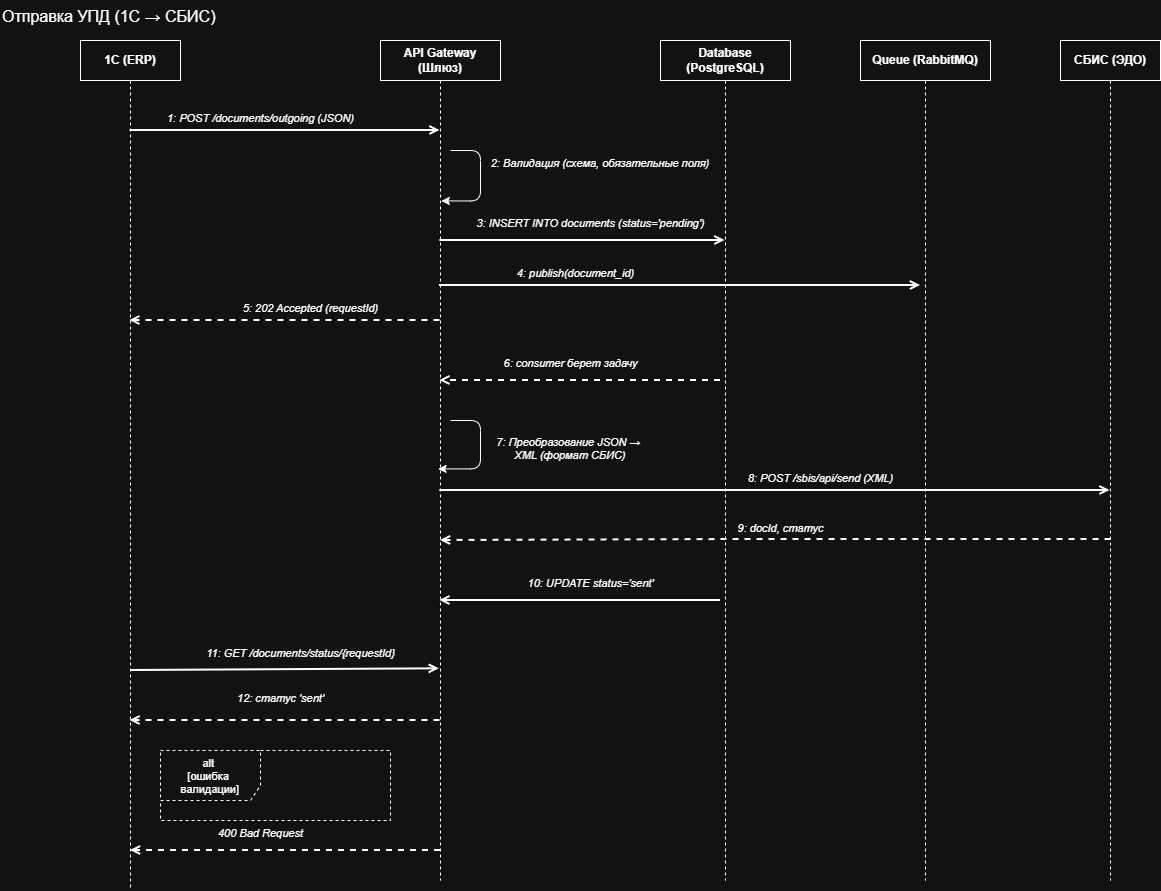

The diagram above was exported from draw.io. Its source (the exported page's mxGraphModel, read from the mxfile embedded in the PNG):
<mxGraphModel dx="2353" dy="1340" grid="1" gridSize="10" guides="1" tooltips="1" connect="1" arrows="1" fold="1" page="1" pageScale="1" pageWidth="1200" pageHeight="900" math="0" shadow="0">
  <root>
    <mxCell id="0" />
    <mxCell id="1" parent="0" />
    <mxCell id="l_1c" parent="1" style="shape=umlLifeline;perimeter=lifelinePerimeter;whiteSpace=wrap;html=1;container=1;recursiveResize=0;collapsible=0;fontSize=12;fontStyle=1;" value="1С (ERP)" vertex="1">
      <mxGeometry height="850" width="100" x="80" y="40" as="geometry" />
    </mxCell>
    <mxCell id="alt_return" edge="1" parent="l_1c" style="edgeStyle=orthogonalEdgeStyle;rounded=0;orthogonalLoop=1;jettySize=auto;html=1;endArrow=open;endFill=0;strokeWidth=2;dashed=1;">
      <mxGeometry relative="1" x="0.2" as="geometry">
        <Array as="points">
          <mxPoint x="230" y="680" />
          <mxPoint x="230" y="680" />
        </Array>
        <mxPoint x="359.5" y="680" as="sourcePoint" />
        <mxPoint x="49.5" y="680" as="targetPoint" />
      </mxGeometry>
    </mxCell>
    <mxCell id="l_gw" parent="1" style="shape=umlLifeline;perimeter=lifelinePerimeter;whiteSpace=wrap;html=1;container=1;recursiveResize=0;collapsible=0;fontSize=12;fontStyle=1;" value="API Gateway (Шлюз)" vertex="1">
      <mxGeometry height="840" width="120" x="380" y="40" as="geometry" />
    </mxCell>
    <mxCell id="DDra63YkjzUkSE2Q0Xwl-1" edge="1" parent="l_gw" style="edgeStyle=orthogonalEdgeStyle;rounded=0;orthogonalLoop=1;jettySize=auto;html=1;endArrow=open;endFill=0;strokeWidth=2;dashed=1;">
      <mxGeometry relative="1" x="0.2" as="geometry">
        <Array as="points">
          <mxPoint x="-69.5" y="810" />
          <mxPoint x="-69.5" y="810" />
        </Array>
        <mxPoint x="60" y="810" as="sourcePoint" />
        <mxPoint x="-250" y="810" as="targetPoint" />
      </mxGeometry>
    </mxCell>
    <mxCell id="l_db" parent="1" style="shape=umlLifeline;perimeter=lifelinePerimeter;whiteSpace=wrap;html=1;container=1;recursiveResize=0;collapsible=0;fontSize=12;fontStyle=1;" value="Database (PostgreSQL)" vertex="1">
      <mxGeometry height="840" width="130" x="660" y="40" as="geometry" />
    </mxCell>
    <mxCell id="arrow3" edge="1" parent="l_db" style="edgeStyle=orthogonalEdgeStyle;rounded=0;orthogonalLoop=1;jettySize=auto;html=1;endArrow=open;endFill=0;strokeWidth=2;exitX=0.492;exitY=0.284;exitDx=0;exitDy=0;exitPerimeter=0;entryX=0.462;entryY=0.284;entryDx=0;entryDy=0;entryPerimeter=0;">
      <mxGeometry relative="1" x="0.2" as="geometry">
        <mxPoint x="-221.02000000000004" y="245.00000000000006" as="sourcePoint" />
        <mxPoint x="260" y="245.00000000000006" as="targetPoint" />
      </mxGeometry>
    </mxCell>
    <mxCell id="l_q" parent="1" style="shape=umlLifeline;perimeter=lifelinePerimeter;whiteSpace=wrap;html=1;container=1;recursiveResize=0;collapsible=0;fontSize=12;fontStyle=1;" value="Queue (RabbitMQ)" vertex="1">
      <mxGeometry height="840" width="130" x="860" y="40" as="geometry" />
    </mxCell>
    <mxCell id="l_sbis" parent="1" style="shape=umlLifeline;perimeter=lifelinePerimeter;whiteSpace=wrap;html=1;container=1;recursiveResize=0;collapsible=0;fontSize=12;fontStyle=1;" value="СБИС (ЭДО)" vertex="1">
      <mxGeometry height="840" width="100" x="1060" y="40" as="geometry" />
    </mxCell>
    <mxCell id="arrow1" edge="1" parent="1" style="edgeStyle=orthogonalEdgeStyle;rounded=0;orthogonalLoop=1;jettySize=auto;html=1;endArrow=open;endFill=0;strokeWidth=2;">
      <mxGeometry relative="1" x="0.2" as="geometry">
        <Array as="points">
          <mxPoint x="330" y="130" />
          <mxPoint x="330" y="130" />
        </Array>
        <mxPoint x="129.5" y="130" as="sourcePoint" />
        <mxPoint x="439.5" y="130" as="targetPoint" />
      </mxGeometry>
    </mxCell>
    <mxCell id="arrow1_label" parent="1" style="text;html=1;align=center;verticalAlign=middle;fontSize=11;fontStyle=2;" value="1: POST /documents/outgoing (JSON)" vertex="1">
      <mxGeometry height="25" width="200" x="160" y="105" as="geometry" />
    </mxCell>
    <mxCell id="self1" edge="1" parent="1" style="shape=umlSelfEdge;fontSize=11;fontStyle=2;entryX=0.507;entryY=0.191;entryDx=0;entryDy=0;entryPerimeter=0;edgeStyle=entityRelationEdgeStyle;" target="l_gw" value="2: Валидация (схема, обязательные поля)">
      <mxGeometry relative="1" x="-0.2855" y="120" as="geometry">
        <mxPoint as="offset" />
        <mxPoint x="450" y="150" as="sourcePoint" />
        <mxPoint x="539.75" y="440" as="targetPoint" />
      </mxGeometry>
    </mxCell>
    <mxCell id="arrow2" edge="1" parent="1" source="l_gw" style="edgeStyle=orthogonalEdgeStyle;rounded=0;orthogonalLoop=1;jettySize=auto;html=1;endArrow=open;endFill=0;strokeWidth=2;" target="l_db">
      <mxGeometry relative="1" x="0.2" as="geometry">
        <Array as="points">
          <mxPoint x="640" y="240" />
          <mxPoint x="640" y="240" />
        </Array>
        <mxPoint x="500" y="210" as="sourcePoint" />
        <mxPoint x="660" y="210" as="targetPoint" />
      </mxGeometry>
    </mxCell>
    <mxCell id="arrow2_label" parent="1" style="text;html=1;align=center;verticalAlign=middle;fontSize=11;fontStyle=2;" value="3: INSERT INTO documents (status='pending')" vertex="1">
      <mxGeometry height="25" width="200" x="490" y="210" as="geometry" />
    </mxCell>
    <mxCell id="arrow3_label" parent="1" style="text;html=1;align=center;verticalAlign=middle;fontSize=11;fontStyle=2;" value="4: publish(document_id)" vertex="1">
      <mxGeometry height="25" width="150" x="500" y="260" as="geometry" />
    </mxCell>
    <mxCell id="arrow4" edge="1" parent="1" source="l_gw" style="edgeStyle=orthogonalEdgeStyle;rounded=0;orthogonalLoop=1;jettySize=auto;html=1;endArrow=open;endFill=0;strokeWidth=2;dashed=1;" target="l_1c">
      <mxGeometry relative="1" x="0.2" as="geometry">
        <Array as="points">
          <mxPoint x="310" y="320" />
          <mxPoint x="310" y="320" />
        </Array>
        <mxPoint x="380" y="310" as="sourcePoint" />
        <mxPoint x="180" y="310" as="targetPoint" />
      </mxGeometry>
    </mxCell>
    <mxCell id="arrow4_label" parent="1" style="text;html=1;align=center;verticalAlign=middle;fontSize=11;fontStyle=2;" value="5: 202 Accepted (requestId)" vertex="1">
      <mxGeometry height="25" width="180" x="220" y="295" as="geometry" />
    </mxCell>
    <mxCell id="arrow5" edge="1" parent="1" style="edgeStyle=orthogonalEdgeStyle;rounded=0;orthogonalLoop=1;jettySize=auto;html=1;endArrow=open;endFill=0;strokeWidth=2;" target="l_gw">
      <mxGeometry relative="1" x="0.2" as="geometry">
        <Array as="points">
          <mxPoint x="660" y="600" />
          <mxPoint x="660" y="600" />
        </Array>
        <mxPoint x="720" y="600" as="sourcePoint" />
        <mxPoint x="500" y="370" as="targetPoint" />
      </mxGeometry>
    </mxCell>
    <mxCell id="arrow5_label" parent="1" style="text;html=1;align=center;verticalAlign=middle;fontSize=11;fontStyle=2;" value="6: consumer берет задачу" vertex="1">
      <mxGeometry height="25" width="160" x="490" y="350" as="geometry" />
    </mxCell>
    <mxCell id="self2" edge="1" parent="1" style="shape=umlSelfEdge;fontSize=11;fontStyle=2;entryX=0.48;entryY=0.51;entryDx=0;entryDy=0;entryPerimeter=0;edgeStyle=entityRelationEdgeStyle;" target="l_gw" value="7: Преобразование JSON → &#10;XML (формат СБИС)">
      <mxGeometry relative="1" x="-0.0446" y="90" as="geometry">
        <mxPoint as="offset" />
        <mxPoint x="450" y="420" as="sourcePoint" />
        <mxPoint x="569.5" y="650" as="targetPoint" />
      </mxGeometry>
    </mxCell>
    <mxCell id="arrow6" edge="1" parent="1" source="l_gw" style="edgeStyle=orthogonalEdgeStyle;rounded=0;orthogonalLoop=1;jettySize=auto;html=1;endArrow=open;endFill=0;strokeWidth=2;" target="l_sbis">
      <mxGeometry relative="1" x="0.2" as="geometry">
        <Array as="points">
          <mxPoint x="670" y="490" />
          <mxPoint x="670" y="490" />
        </Array>
        <mxPoint x="500" y="480" as="sourcePoint" />
        <mxPoint x="1060" y="480" as="targetPoint" />
      </mxGeometry>
    </mxCell>
    <mxCell id="arrow6_label" parent="1" style="text;html=1;align=center;verticalAlign=middle;fontSize=11;fontStyle=2;" value="8: POST /sbis/api/send (XML)" vertex="1">
      <mxGeometry height="25" width="200" x="720" y="465" as="geometry" />
    </mxCell>
    <mxCell id="arrow7" edge="1" parent="1" style="edgeStyle=orthogonalEdgeStyle;rounded=0;orthogonalLoop=1;jettySize=auto;html=1;endArrow=open;endFill=0;strokeWidth=2;dashed=1;" target="l_gw">
      <mxGeometry relative="1" x="0.2" as="geometry">
        <Array as="points">
          <mxPoint x="600" y="380" />
          <mxPoint x="600" y="380" />
        </Array>
        <mxPoint x="720" y="380" as="sourcePoint" />
        <mxPoint x="500" y="530" as="targetPoint" />
      </mxGeometry>
    </mxCell>
    <mxCell id="arrow7_label" parent="1" style="text;html=1;align=center;verticalAlign=middle;fontSize=11;fontStyle=2;" value="9: docId, статус" vertex="1">
      <mxGeometry height="25" width="120" x="720" y="515" as="geometry" />
    </mxCell>
    <mxCell id="arrow8" edge="1" parent="1" style="rounded=0;orthogonalLoop=1;jettySize=auto;html=1;endArrow=open;endFill=0;strokeWidth=2;entryX=0.49;entryY=0.748;entryDx=0;entryDy=0;entryPerimeter=0;" target="l_gw">
      <mxGeometry relative="1" x="0.2" as="geometry">
        <mxPoint x="130" y="670" as="sourcePoint" />
        <mxPoint x="415" y="670" as="targetPoint" />
      </mxGeometry>
    </mxCell>
    <mxCell id="arrow8_label" parent="1" style="text;html=1;align=center;verticalAlign=middle;fontSize=11;fontStyle=2;" value="10: UPDATE status='sent'" vertex="1">
      <mxGeometry height="25" width="170" x="505" y="570" as="geometry" />
    </mxCell>
    <mxCell id="arrow9_label" parent="1" style="text;html=1;align=center;verticalAlign=middle;fontSize=11;fontStyle=2;" value="11: GET /documents/status/{requestId}" vertex="1">
      <mxGeometry height="25" width="200" x="200" y="640" as="geometry" />
    </mxCell>
    <mxCell id="arrow10_label" parent="1" style="text;html=1;align=center;verticalAlign=middle;fontSize=11;fontStyle=2;" value="12: статус 'sent'" vertex="1">
      <mxGeometry height="25" width="120" x="220" y="685" as="geometry" />
    </mxCell>
    <mxCell id="alt_frame" parent="1" style="shape=umlFrame;fontSize=11;dashed=1;width=100;height=50;" value="alt &#10;[ошибка &#10;валидации]" vertex="1">
      <mxGeometry height="70" width="230" x="160" y="750" as="geometry" />
    </mxCell>
    <mxCell id="alt_label" parent="1" style="text;html=1;align=center;verticalAlign=middle;fontSize=11;fontStyle=2;" value="400 Bad Request" vertex="1">
      <mxGeometry height="25" width="130" x="195" y="820" as="geometry" />
    </mxCell>
    <mxCell id="qUIeVJ5Wy8x4_2E3SSkH-3" edge="1" parent="1" source="l_sbis" style="edgeStyle=orthogonalEdgeStyle;rounded=0;orthogonalLoop=1;jettySize=auto;html=1;endArrow=open;endFill=0;strokeWidth=2;dashed=1;exitX=0.505;exitY=0.594;exitDx=0;exitDy=0;exitPerimeter=0;">
      <mxGeometry relative="1" x="0.2" as="geometry">
        <Array as="points" />
        <mxPoint x="720" y="540" as="sourcePoint" />
        <mxPoint x="440" y="540" as="targetPoint" />
      </mxGeometry>
    </mxCell>
    <mxCell id="lBIlBOlGE3UlmnR0fcyl-1" parent="1" style="text;whiteSpace=wrap;html=1;" value="&lt;font style=&quot;font-size: 16px;&quot;&gt;Отправка УПД (1С → СБИС)&lt;/font&gt;" vertex="1">
      <mxGeometry height="40" width="530" as="geometry" />
    </mxCell>
  </root>
</mxGraphModel>